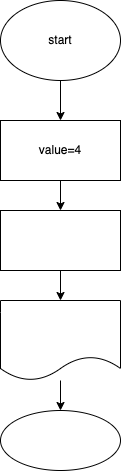

The diagram above was exported from draw.io. Its source (the exported page's mxGraphModel, read from the mxfile embedded in the PNG):
<mxGraphModel dx="314" dy="424" grid="1" gridSize="10" guides="1" tooltips="1" connect="1" arrows="1" fold="1" page="1" pageScale="1" pageWidth="827" pageHeight="1169" math="0" shadow="0">
  <root>
    <mxCell id="0" />
    <mxCell id="1" parent="0" />
    <mxCell id="10" value="" style="edgeStyle=none;html=1;" edge="1" parent="1" source="2" target="3">
      <mxGeometry relative="1" as="geometry" />
    </mxCell>
    <mxCell id="2" value="start" style="ellipse;whiteSpace=wrap;html=1;" vertex="1" parent="1">
      <mxGeometry x="70" y="60" width="120" height="80" as="geometry" />
    </mxCell>
    <mxCell id="5" value="" style="edgeStyle=none;html=1;" edge="1" parent="1" source="3" target="4">
      <mxGeometry relative="1" as="geometry" />
    </mxCell>
    <mxCell id="3" value="value=4" style="rounded=0;whiteSpace=wrap;html=1;" vertex="1" parent="1">
      <mxGeometry x="70" y="180" width="120" height="60" as="geometry" />
    </mxCell>
    <mxCell id="7" value="" style="edgeStyle=none;html=1;" edge="1" parent="1" source="4" target="6">
      <mxGeometry relative="1" as="geometry" />
    </mxCell>
    <mxCell id="4" value="" style="whiteSpace=wrap;html=1;rounded=0;" vertex="1" parent="1">
      <mxGeometry x="70" y="270" width="120" height="60" as="geometry" />
    </mxCell>
    <mxCell id="9" value="" style="edgeStyle=none;html=1;" edge="1" parent="1" source="6" target="8">
      <mxGeometry relative="1" as="geometry" />
    </mxCell>
    <mxCell id="6" value="" style="shape=document;whiteSpace=wrap;html=1;boundedLbl=1;rounded=0;" vertex="1" parent="1">
      <mxGeometry x="70" y="360" width="120" height="80" as="geometry" />
    </mxCell>
    <mxCell id="8" value="" style="ellipse;whiteSpace=wrap;html=1;rounded=0;" vertex="1" parent="1">
      <mxGeometry x="70" y="470" width="120" height="60" as="geometry" />
    </mxCell>
  </root>
</mxGraphModel>